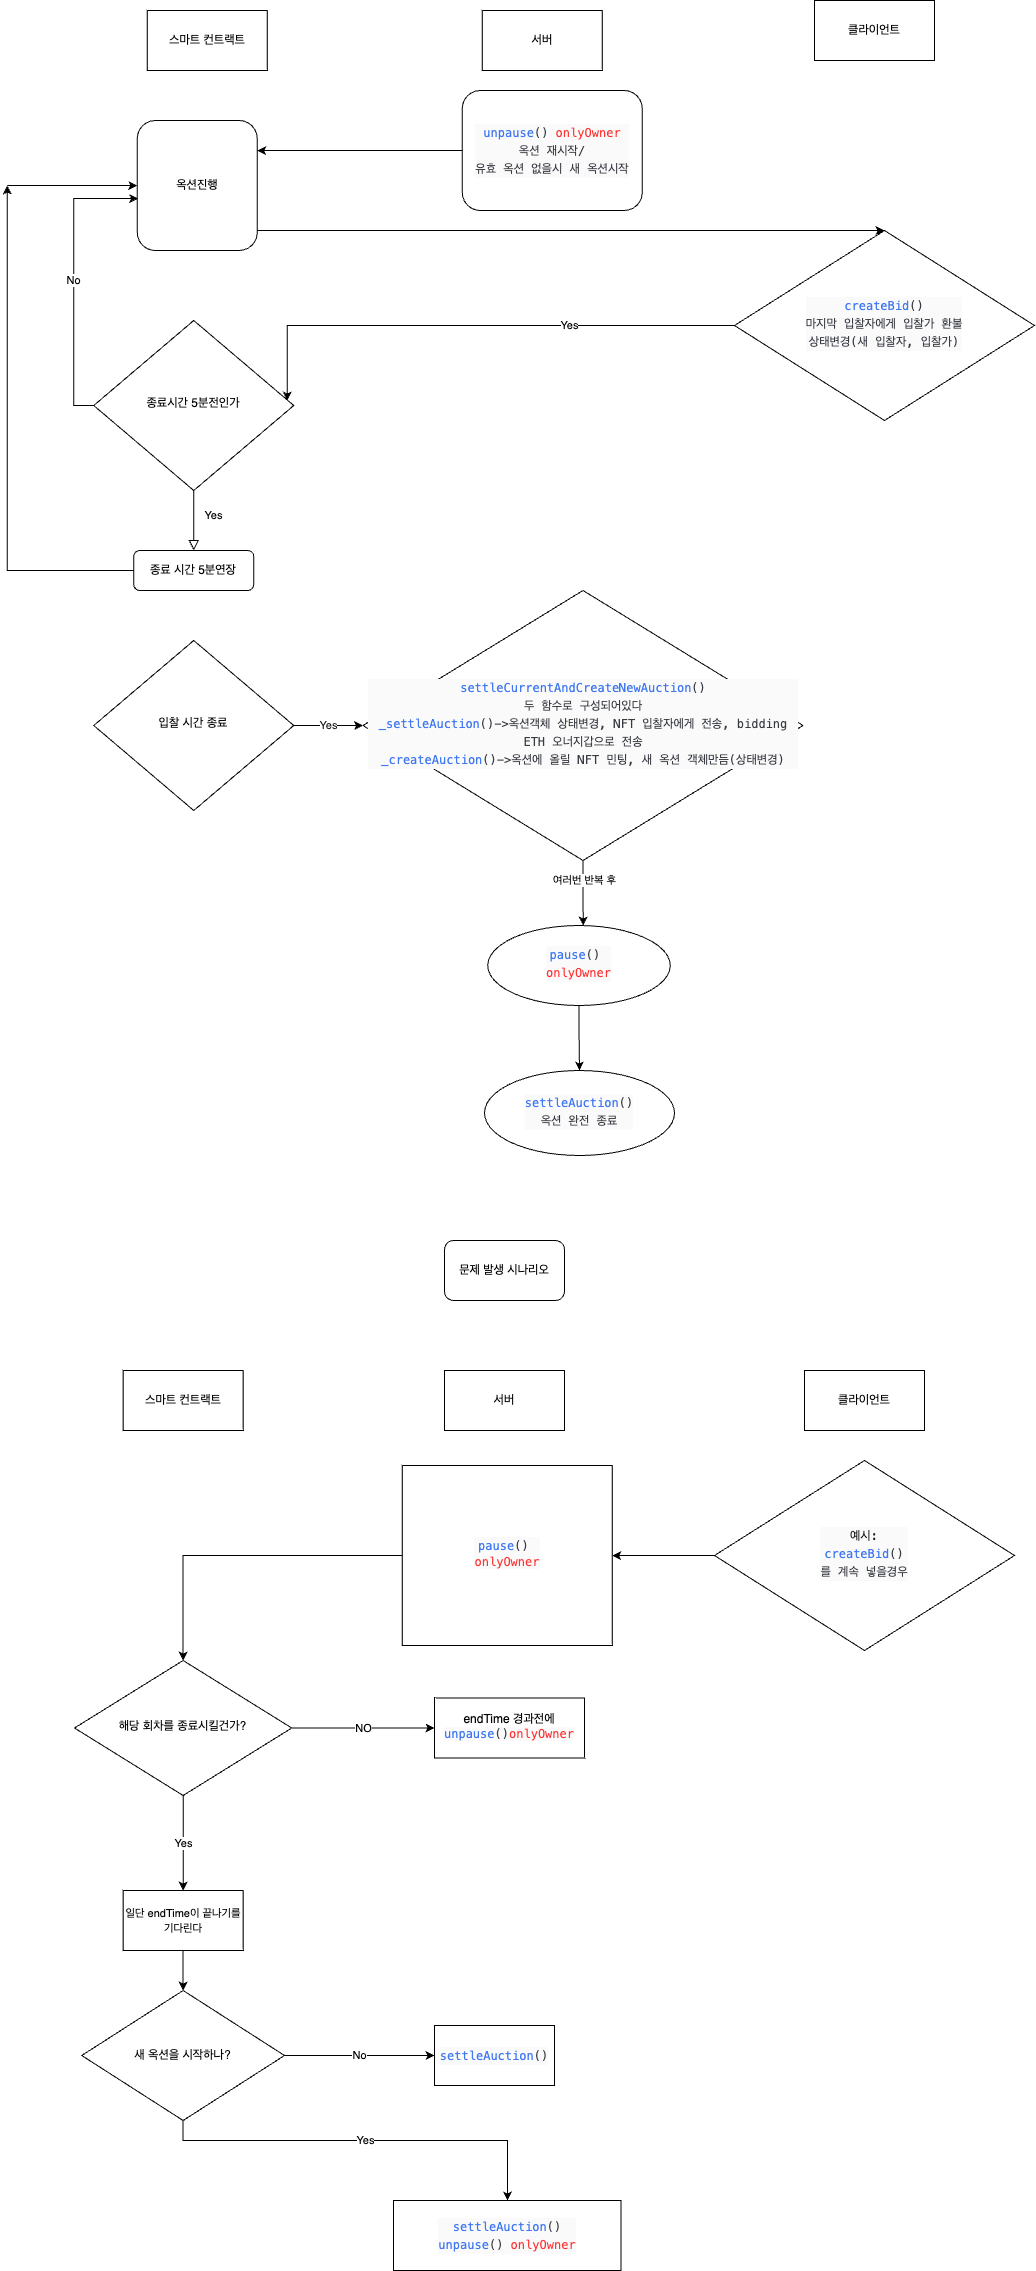

The diagram above was exported from draw.io. Its source (the exported page's mxGraphModel, read from the mxfile embedded in the PNG):
<mxGraphModel dx="2215" dy="2470" grid="1" gridSize="10" guides="1" tooltips="1" connect="1" arrows="1" fold="1" page="1" pageScale="1" pageWidth="827" pageHeight="1169" math="0" shadow="0">
  <root>
    <mxCell id="WIyWlLk6GJQsqaUBKTNV-0" />
    <mxCell id="WIyWlLk6GJQsqaUBKTNV-1" parent="WIyWlLk6GJQsqaUBKTNV-0" />
    <mxCell id="dxmUVpi3UmPvle22FQzT-23" value="" style="edgeStyle=orthogonalEdgeStyle;rounded=0;orthogonalLoop=1;jettySize=auto;html=1;" parent="WIyWlLk6GJQsqaUBKTNV-1" edge="1">
      <mxGeometry relative="1" as="geometry">
        <mxPoint x="230.5" y="-1000" as="sourcePoint" />
        <mxPoint x="-67.25" y="-1000" as="targetPoint" />
      </mxGeometry>
    </mxCell>
    <mxCell id="WIyWlLk6GJQsqaUBKTNV-3" value="&lt;div style=&quot;background-color: rgb(250, 250, 250); font-family: Menlo, Monaco, &amp;quot;Courier New&amp;quot;, monospace; line-height: 18px;&quot;&gt;&lt;span style=&quot;color: rgb(56, 58, 66);&quot;&gt;&lt;span style=&quot;color: #4078f2;&quot;&gt;unpause&lt;/span&gt;() &lt;/span&gt;&lt;font color=&quot;#ff3333&quot;&gt;onlyOwner&lt;/font&gt;&lt;/div&gt;&lt;div style=&quot;color: rgb(56, 58, 66); background-color: rgb(250, 250, 250); font-family: Menlo, Monaco, &amp;quot;Courier New&amp;quot;, monospace; line-height: 18px;&quot;&gt;옥션 재시작/&lt;br&gt;유효 옥션 없을시 새 옥션시작&lt;/div&gt;" style="rounded=1;whiteSpace=wrap;html=1;fontSize=12;glass=0;strokeWidth=1;shadow=0;" parent="WIyWlLk6GJQsqaUBKTNV-1" vertex="1">
      <mxGeometry x="137.75" y="-1060" width="180" height="120" as="geometry" />
    </mxCell>
    <mxCell id="dxmUVpi3UmPvle22FQzT-25" value="Yes" style="edgeStyle=orthogonalEdgeStyle;rounded=0;orthogonalLoop=1;jettySize=auto;html=1;" parent="WIyWlLk6GJQsqaUBKTNV-1" edge="1">
      <mxGeometry relative="1" as="geometry">
        <mxPoint x="602.75" y="-825" as="sourcePoint" />
        <mxPoint x="-37.25" y="-750" as="targetPoint" />
      </mxGeometry>
    </mxCell>
    <mxCell id="WIyWlLk6GJQsqaUBKTNV-6" value="&lt;div style=&quot;color: rgb(56, 58, 66); background-color: rgb(250, 250, 250); font-family: Menlo, Monaco, &amp;quot;Courier New&amp;quot;, monospace; line-height: 18px;&quot;&gt;&lt;div style=&quot;line-height: 18px;&quot;&gt;&lt;span style=&quot;color: #4078f2;&quot;&gt;createBid&lt;/span&gt;()&lt;/div&gt;&lt;div style=&quot;line-height: 18px;&quot;&gt;마지막 입찰자에게 입찰가 환불&lt;br&gt;&lt;/div&gt;&lt;div style=&quot;line-height: 18px;&quot;&gt;상태변경(새 입찰자, 입찰가)&lt;/div&gt;&lt;/div&gt;" style="rhombus;whiteSpace=wrap;html=1;shadow=0;fontFamily=Helvetica;fontSize=12;align=center;strokeWidth=1;spacing=6;spacingTop=-4;" parent="WIyWlLk6GJQsqaUBKTNV-1" vertex="1">
      <mxGeometry x="410" y="-920" width="300" height="190" as="geometry" />
    </mxCell>
    <mxCell id="WIyWlLk6GJQsqaUBKTNV-8" value="Yes" style="rounded=0;html=1;jettySize=auto;orthogonalLoop=1;fontSize=11;endArrow=block;endFill=0;endSize=8;strokeWidth=1;shadow=0;labelBackgroundColor=none;edgeStyle=orthogonalEdgeStyle;" parent="WIyWlLk6GJQsqaUBKTNV-1" source="WIyWlLk6GJQsqaUBKTNV-10" target="WIyWlLk6GJQsqaUBKTNV-11" edge="1">
      <mxGeometry x="-0.1667" y="20" relative="1" as="geometry">
        <mxPoint as="offset" />
      </mxGeometry>
    </mxCell>
    <mxCell id="dxmUVpi3UmPvle22FQzT-8" value="No" style="edgeStyle=orthogonalEdgeStyle;rounded=0;orthogonalLoop=1;jettySize=auto;html=1;entryX=0.008;entryY=0.6;entryDx=0;entryDy=0;entryPerimeter=0;exitX=0;exitY=0.5;exitDx=0;exitDy=0;" parent="WIyWlLk6GJQsqaUBKTNV-1" source="WIyWlLk6GJQsqaUBKTNV-10" target="dxmUVpi3UmPvle22FQzT-16" edge="1">
      <mxGeometry relative="1" as="geometry">
        <mxPoint x="-257.25" y="-820" as="targetPoint" />
      </mxGeometry>
    </mxCell>
    <mxCell id="WIyWlLk6GJQsqaUBKTNV-10" value="종료시간 5분전인가" style="rhombus;whiteSpace=wrap;html=1;shadow=0;fontFamily=Helvetica;fontSize=12;align=center;strokeWidth=1;spacing=6;spacingTop=-4;" parent="WIyWlLk6GJQsqaUBKTNV-1" vertex="1">
      <mxGeometry x="-230.75" y="-830" width="200" height="170" as="geometry" />
    </mxCell>
    <mxCell id="dxmUVpi3UmPvle22FQzT-27" value="" style="edgeStyle=orthogonalEdgeStyle;rounded=0;orthogonalLoop=1;jettySize=auto;html=1;" parent="WIyWlLk6GJQsqaUBKTNV-1" source="WIyWlLk6GJQsqaUBKTNV-11" edge="1">
      <mxGeometry relative="1" as="geometry">
        <mxPoint x="-317.25" y="-965" as="targetPoint" />
      </mxGeometry>
    </mxCell>
    <mxCell id="WIyWlLk6GJQsqaUBKTNV-11" value="종료 시간 5분연장" style="rounded=1;whiteSpace=wrap;html=1;fontSize=12;glass=0;strokeWidth=1;shadow=0;" parent="WIyWlLk6GJQsqaUBKTNV-1" vertex="1">
      <mxGeometry x="-190.75" y="-600" width="120" height="40" as="geometry" />
    </mxCell>
    <mxCell id="1ajxvyw_hOY11X3p9FRe-0" value="서버" style="rounded=0;whiteSpace=wrap;html=1;" parent="WIyWlLk6GJQsqaUBKTNV-1" vertex="1">
      <mxGeometry x="157.75" y="-1140" width="120" height="60" as="geometry" />
    </mxCell>
    <mxCell id="1ajxvyw_hOY11X3p9FRe-1" value="클라이언트" style="rounded=0;whiteSpace=wrap;html=1;" parent="WIyWlLk6GJQsqaUBKTNV-1" vertex="1">
      <mxGeometry x="490" y="-1150" width="120" height="60" as="geometry" />
    </mxCell>
    <mxCell id="dxmUVpi3UmPvle22FQzT-32" value="Yes" style="edgeStyle=orthogonalEdgeStyle;rounded=0;orthogonalLoop=1;jettySize=auto;html=1;fontColor=#1A1A1A;" parent="WIyWlLk6GJQsqaUBKTNV-1" source="1ajxvyw_hOY11X3p9FRe-8" target="1ajxvyw_hOY11X3p9FRe-9" edge="1">
      <mxGeometry relative="1" as="geometry" />
    </mxCell>
    <mxCell id="1ajxvyw_hOY11X3p9FRe-8" value="입찰 시간 종료" style="rhombus;whiteSpace=wrap;html=1;shadow=0;fontFamily=Helvetica;fontSize=12;align=center;strokeWidth=1;spacing=6;spacingTop=-4;" parent="WIyWlLk6GJQsqaUBKTNV-1" vertex="1">
      <mxGeometry x="-230.75" y="-510" width="200" height="170" as="geometry" />
    </mxCell>
    <mxCell id="1ajxvyw_hOY11X3p9FRe-17" value="여러번 반복 후" style="edgeStyle=orthogonalEdgeStyle;rounded=0;orthogonalLoop=1;jettySize=auto;html=1;" parent="WIyWlLk6GJQsqaUBKTNV-1" source="1ajxvyw_hOY11X3p9FRe-9" edge="1">
      <mxGeometry x="-0.4" y="2" relative="1" as="geometry">
        <mxPoint x="258.75" y="-225" as="targetPoint" />
        <mxPoint as="offset" />
      </mxGeometry>
    </mxCell>
    <mxCell id="1ajxvyw_hOY11X3p9FRe-9" value="&lt;div style=&quot;color: rgb(56, 58, 66); background-color: rgb(250, 250, 250); font-family: Menlo, Monaco, &amp;quot;Courier New&amp;quot;, monospace; line-height: 18px;&quot;&gt;&lt;span style=&quot;color: #4078f2;&quot;&gt;settleCurrentAndCreateNewAuction&lt;/span&gt;()&lt;/div&gt;&lt;div style=&quot;color: rgb(56, 58, 66); background-color: rgb(250, 250, 250); font-family: Menlo, Monaco, &amp;quot;Courier New&amp;quot;, monospace; line-height: 18px;&quot;&gt;두 함수로 구성되어있다&lt;/div&gt;&lt;div style=&quot;color: rgb(56, 58, 66); background-color: rgb(250, 250, 250); font-family: Menlo, Monaco, &amp;quot;Courier New&amp;quot;, monospace; line-height: 18px;&quot;&gt;&lt;div style=&quot;line-height: 18px;&quot;&gt;&lt;div&gt;&lt;span style=&quot;color: #4078f2;&quot;&gt;_settleAuction&lt;/span&gt;()-&amp;gt;옥션객체 상태변경, NFT 입찰자에게 전송, bidding ETH 오너지갑으로 전송&lt;/div&gt;&lt;div&gt;&lt;span style=&quot;color: #4078f2;&quot;&gt;_createAuction&lt;/span&gt;()-&amp;gt;옥션에 올릴 NFT 민팅, 새 옥션 객체만듬(상태변경)&lt;/div&gt;&lt;/div&gt;&lt;/div&gt;" style="rhombus;whiteSpace=wrap;html=1;shadow=0;fontFamily=Helvetica;fontSize=12;align=center;strokeWidth=1;spacing=6;spacingTop=-4;" parent="WIyWlLk6GJQsqaUBKTNV-1" vertex="1">
      <mxGeometry x="38.5" y="-560" width="440" height="270" as="geometry" />
    </mxCell>
    <mxCell id="eAWr1BoLh43VHoUKHMfr-1" value="" style="edgeStyle=orthogonalEdgeStyle;rounded=0;orthogonalLoop=1;jettySize=auto;html=1;" edge="1" parent="WIyWlLk6GJQsqaUBKTNV-1" source="1ajxvyw_hOY11X3p9FRe-18" target="eAWr1BoLh43VHoUKHMfr-0">
      <mxGeometry relative="1" as="geometry" />
    </mxCell>
    <mxCell id="1ajxvyw_hOY11X3p9FRe-18" value="&lt;div style=&quot;color: rgb(56, 58, 66); background-color: rgb(250, 250, 250); font-family: Menlo, Monaco, &amp;quot;Courier New&amp;quot;, monospace; line-height: 18px;&quot;&gt;&lt;div style=&quot;line-height: 18px;&quot;&gt;&lt;span style=&quot;color: rgb(64, 120, 242);&quot;&gt;pause&lt;/span&gt;()&amp;nbsp;&lt;/div&gt;&lt;span style=&quot;color: rgb(255, 51, 51);&quot;&gt;onlyOwner&lt;/span&gt;&lt;br&gt;&lt;/div&gt;" style="ellipse;whiteSpace=wrap;html=1;sketch=0;shadow=0;strokeWidth=1;spacing=6;spacingTop=-4;" parent="WIyWlLk6GJQsqaUBKTNV-1" vertex="1">
      <mxGeometry x="163.25" y="-225" width="182.5" height="80" as="geometry" />
    </mxCell>
    <mxCell id="1ajxvyw_hOY11X3p9FRe-20" value="문제 발생 시나리오" style="rounded=1;whiteSpace=wrap;html=1;" parent="WIyWlLk6GJQsqaUBKTNV-1" vertex="1">
      <mxGeometry x="120" y="90" width="120" height="60" as="geometry" />
    </mxCell>
    <mxCell id="1ajxvyw_hOY11X3p9FRe-28" value="" style="edgeStyle=orthogonalEdgeStyle;rounded=0;orthogonalLoop=1;jettySize=auto;html=1;" parent="WIyWlLk6GJQsqaUBKTNV-1" source="1ajxvyw_hOY11X3p9FRe-24" target="1ajxvyw_hOY11X3p9FRe-27" edge="1">
      <mxGeometry relative="1" as="geometry" />
    </mxCell>
    <mxCell id="1ajxvyw_hOY11X3p9FRe-24" value="&lt;div style=&quot;background-color: rgb(250, 250, 250); font-family: Menlo, Monaco, &amp;quot;Courier New&amp;quot;, monospace; line-height: 18px;&quot;&gt;&lt;div style=&quot;line-height: 18px;&quot;&gt;&lt;font color=&quot;#1a1a1a&quot;&gt;예시:&lt;/font&gt;&lt;/div&gt;&lt;div style=&quot;color: rgb(56, 58, 66); line-height: 18px;&quot;&gt;&lt;span style=&quot;color: #4078f2;&quot;&gt;createBid&lt;/span&gt;()&lt;/div&gt;&lt;div style=&quot;color: rgb(56, 58, 66); line-height: 18px;&quot;&gt;를 계속 넣을경우&lt;/div&gt;&lt;/div&gt;" style="rhombus;whiteSpace=wrap;html=1;shadow=0;fontFamily=Helvetica;fontSize=12;align=center;strokeWidth=1;spacing=6;spacingTop=-4;" parent="WIyWlLk6GJQsqaUBKTNV-1" vertex="1">
      <mxGeometry x="390" y="310" width="300" height="190" as="geometry" />
    </mxCell>
    <mxCell id="1ajxvyw_hOY11X3p9FRe-25" value="클라이언트" style="rounded=0;whiteSpace=wrap;html=1;" parent="WIyWlLk6GJQsqaUBKTNV-1" vertex="1">
      <mxGeometry x="480" y="220" width="120" height="60" as="geometry" />
    </mxCell>
    <mxCell id="1ajxvyw_hOY11X3p9FRe-26" value="서버" style="rounded=0;whiteSpace=wrap;html=1;" parent="WIyWlLk6GJQsqaUBKTNV-1" vertex="1">
      <mxGeometry x="120" y="220" width="120" height="60" as="geometry" />
    </mxCell>
    <mxCell id="1ajxvyw_hOY11X3p9FRe-30" value="" style="edgeStyle=orthogonalEdgeStyle;rounded=0;orthogonalLoop=1;jettySize=auto;html=1;" parent="WIyWlLk6GJQsqaUBKTNV-1" source="1ajxvyw_hOY11X3p9FRe-27" target="1ajxvyw_hOY11X3p9FRe-29" edge="1">
      <mxGeometry relative="1" as="geometry" />
    </mxCell>
    <mxCell id="1ajxvyw_hOY11X3p9FRe-27" value="&lt;div style=&quot;color: rgb(56, 58, 66); background-color: rgb(250, 250, 250); font-family: Menlo, Monaco, &amp;quot;Courier New&amp;quot;, monospace; line-height: 18px;&quot;&gt;&lt;span style=&quot;color: #4078f2;&quot;&gt;pause&lt;/span&gt;()&amp;nbsp;&lt;/div&gt;&lt;span style=&quot;color: rgb(255, 51, 51); font-family: Menlo, Monaco, &amp;quot;Courier New&amp;quot;, monospace; background-color: rgb(250, 250, 250);&quot;&gt;onlyOwner&lt;/span&gt;" style="whiteSpace=wrap;html=1;shadow=0;strokeWidth=1;spacing=6;spacingTop=-4;" parent="WIyWlLk6GJQsqaUBKTNV-1" vertex="1">
      <mxGeometry x="77.75" y="315" width="210" height="180" as="geometry" />
    </mxCell>
    <mxCell id="1ajxvyw_hOY11X3p9FRe-32" value="Yes" style="edgeStyle=orthogonalEdgeStyle;rounded=0;orthogonalLoop=1;jettySize=auto;html=1;exitX=0.5;exitY=1;exitDx=0;exitDy=0;" parent="WIyWlLk6GJQsqaUBKTNV-1" source="1ajxvyw_hOY11X3p9FRe-29" target="1ajxvyw_hOY11X3p9FRe-40" edge="1">
      <mxGeometry relative="1" as="geometry">
        <mxPoint x="182" y="740" as="targetPoint" />
      </mxGeometry>
    </mxCell>
    <mxCell id="1ajxvyw_hOY11X3p9FRe-34" value="NO" style="edgeStyle=orthogonalEdgeStyle;rounded=0;orthogonalLoop=1;jettySize=auto;html=1;" parent="WIyWlLk6GJQsqaUBKTNV-1" source="1ajxvyw_hOY11X3p9FRe-29" target="1ajxvyw_hOY11X3p9FRe-33" edge="1">
      <mxGeometry relative="1" as="geometry" />
    </mxCell>
    <mxCell id="1ajxvyw_hOY11X3p9FRe-29" value="해당 회차를 종료시킬건가?" style="rhombus;whiteSpace=wrap;html=1;shadow=0;strokeWidth=1;spacing=6;spacingTop=-4;" parent="WIyWlLk6GJQsqaUBKTNV-1" vertex="1">
      <mxGeometry x="-250" y="510" width="217.25" height="135" as="geometry" />
    </mxCell>
    <mxCell id="1ajxvyw_hOY11X3p9FRe-33" value="endTime 경과전에&lt;br&gt;&lt;span style=&quot;font-family: Menlo, Monaco, &amp;quot;Courier New&amp;quot;, monospace; background-color: rgb(250, 250, 250); color: rgb(64, 120, 242);&quot;&gt;unpause&lt;/span&gt;&lt;span style=&quot;color: rgb(56, 58, 66); font-family: Menlo, Monaco, &amp;quot;Courier New&amp;quot;, monospace; background-color: rgb(250, 250, 250);&quot;&gt;()&lt;/span&gt;&lt;span style=&quot;color: rgb(255, 51, 51); font-family: Menlo, Monaco, &amp;quot;Courier New&amp;quot;, monospace; background-color: rgb(250, 250, 250);&quot;&gt;onlyOwner&lt;/span&gt;" style="whiteSpace=wrap;html=1;shadow=0;strokeWidth=1;spacing=6;spacingTop=-4;" parent="WIyWlLk6GJQsqaUBKTNV-1" vertex="1">
      <mxGeometry x="110.01" y="547.5" width="150" height="60" as="geometry" />
    </mxCell>
    <mxCell id="1ajxvyw_hOY11X3p9FRe-37" value="No" style="edgeStyle=orthogonalEdgeStyle;rounded=0;orthogonalLoop=1;jettySize=auto;html=1;" parent="WIyWlLk6GJQsqaUBKTNV-1" source="1ajxvyw_hOY11X3p9FRe-35" target="1ajxvyw_hOY11X3p9FRe-36" edge="1">
      <mxGeometry relative="1" as="geometry" />
    </mxCell>
    <mxCell id="1ajxvyw_hOY11X3p9FRe-39" value="Yes" style="edgeStyle=orthogonalEdgeStyle;rounded=0;orthogonalLoop=1;jettySize=auto;html=1;" parent="WIyWlLk6GJQsqaUBKTNV-1" source="1ajxvyw_hOY11X3p9FRe-35" target="1ajxvyw_hOY11X3p9FRe-38" edge="1">
      <mxGeometry relative="1" as="geometry">
        <Array as="points">
          <mxPoint x="-141" y="990" />
          <mxPoint x="183" y="990" />
        </Array>
      </mxGeometry>
    </mxCell>
    <mxCell id="1ajxvyw_hOY11X3p9FRe-35" value="새 옥션을 시작하나?" style="rhombus;whiteSpace=wrap;html=1;" parent="WIyWlLk6GJQsqaUBKTNV-1" vertex="1">
      <mxGeometry x="-242.74" y="840" width="202.74" height="130" as="geometry" />
    </mxCell>
    <mxCell id="1ajxvyw_hOY11X3p9FRe-36" value="&lt;meta charset=&quot;utf-8&quot;&gt;&lt;div style=&quot;color: rgb(56, 58, 66); background-color: rgb(250, 250, 250); font-family: Menlo, Monaco, &amp;quot;Courier New&amp;quot;, monospace; font-weight: normal; font-size: 12px; line-height: 18px;&quot;&gt;&lt;div&gt;&lt;span style=&quot;color: #4078f2;&quot;&gt;settleAuction&lt;/span&gt;&lt;span style=&quot;color: #383a42;&quot;&gt;()&lt;/span&gt;&lt;/div&gt;&lt;/div&gt;" style="whiteSpace=wrap;html=1;" parent="WIyWlLk6GJQsqaUBKTNV-1" vertex="1">
      <mxGeometry x="110.00999999999999" y="875" width="120" height="60" as="geometry" />
    </mxCell>
    <mxCell id="1ajxvyw_hOY11X3p9FRe-38" value="&lt;div style=&quot;color: rgb(56, 58, 66); background-color: rgb(250, 250, 250); font-family: Menlo, Monaco, &amp;quot;Courier New&amp;quot;, monospace; font-weight: normal; font-size: 12px; line-height: 18px;&quot;&gt;&lt;span style=&quot;color: rgb(64, 120, 242);&quot;&gt;settleAuction&lt;/span&gt;()&lt;br&gt;&lt;/div&gt;&lt;div style=&quot;color: rgb(56, 58, 66); background-color: rgb(250, 250, 250); font-family: Menlo, Monaco, &amp;quot;Courier New&amp;quot;, monospace; font-weight: normal; font-size: 12px; line-height: 18px;&quot;&gt;&lt;div style=&quot;color: rgb(0, 0, 0); line-height: 18px;&quot;&gt;&lt;span style=&quot;color: rgb(56, 58, 66);&quot;&gt;&lt;span style=&quot;color: rgb(64, 120, 242);&quot;&gt;unpause&lt;/span&gt;()&amp;nbsp;&lt;/span&gt;&lt;font color=&quot;#ff3333&quot;&gt;onlyOwner&lt;/font&gt;&lt;/div&gt;&lt;/div&gt;" style="whiteSpace=wrap;html=1;" parent="WIyWlLk6GJQsqaUBKTNV-1" vertex="1">
      <mxGeometry x="69" y="1050" width="227.5" height="70" as="geometry" />
    </mxCell>
    <mxCell id="1ajxvyw_hOY11X3p9FRe-41" value="" style="edgeStyle=orthogonalEdgeStyle;rounded=0;orthogonalLoop=1;jettySize=auto;html=1;" parent="WIyWlLk6GJQsqaUBKTNV-1" source="1ajxvyw_hOY11X3p9FRe-40" target="1ajxvyw_hOY11X3p9FRe-35" edge="1">
      <mxGeometry relative="1" as="geometry" />
    </mxCell>
    <mxCell id="1ajxvyw_hOY11X3p9FRe-40" value="&lt;span style=&quot;font-size: 11px; background-color: rgb(255, 255, 255);&quot;&gt;일단 endTime이 끝나기를 기다린다&lt;/span&gt;" style="rounded=0;whiteSpace=wrap;html=1;" parent="WIyWlLk6GJQsqaUBKTNV-1" vertex="1">
      <mxGeometry x="-201.37" y="740" width="120" height="60" as="geometry" />
    </mxCell>
    <mxCell id="dxmUVpi3UmPvle22FQzT-15" value="스마트 컨트랙트" style="rounded=0;whiteSpace=wrap;html=1;" parent="WIyWlLk6GJQsqaUBKTNV-1" vertex="1">
      <mxGeometry x="-177.25" y="-1140" width="120" height="60" as="geometry" />
    </mxCell>
    <mxCell id="dxmUVpi3UmPvle22FQzT-16" value="옥션진행" style="whiteSpace=wrap;html=1;rounded=1;glass=0;strokeWidth=1;shadow=0;" parent="WIyWlLk6GJQsqaUBKTNV-1" vertex="1">
      <mxGeometry x="-187.25" y="-1030" width="120" height="130" as="geometry" />
    </mxCell>
    <mxCell id="dxmUVpi3UmPvle22FQzT-21" value="" style="edgeStyle=orthogonalEdgeStyle;rounded=0;orthogonalLoop=1;jettySize=auto;html=1;exitX=1;exitY=0.25;exitDx=0;exitDy=0;entryX=0.5;entryY=0;entryDx=0;entryDy=0;" parent="WIyWlLk6GJQsqaUBKTNV-1" source="dxmUVpi3UmPvle22FQzT-16" target="WIyWlLk6GJQsqaUBKTNV-6" edge="1">
      <mxGeometry relative="1" as="geometry">
        <mxPoint x="-57.25" y="-920" as="sourcePoint" />
        <mxPoint x="490" y="-920" as="targetPoint" />
        <Array as="points">
          <mxPoint x="-67" y="-920" />
        </Array>
      </mxGeometry>
    </mxCell>
    <mxCell id="dxmUVpi3UmPvle22FQzT-28" value="" style="edgeStyle=orthogonalEdgeStyle;rounded=0;orthogonalLoop=1;jettySize=auto;html=1;" parent="WIyWlLk6GJQsqaUBKTNV-1" target="dxmUVpi3UmPvle22FQzT-16" edge="1">
      <mxGeometry relative="1" as="geometry">
        <mxPoint x="-317.25" y="-965" as="sourcePoint" />
      </mxGeometry>
    </mxCell>
    <mxCell id="dxmUVpi3UmPvle22FQzT-30" value="스마트 컨트랙트" style="rounded=0;whiteSpace=wrap;html=1;" parent="WIyWlLk6GJQsqaUBKTNV-1" vertex="1">
      <mxGeometry x="-201.37" y="220" width="120" height="60" as="geometry" />
    </mxCell>
    <mxCell id="eAWr1BoLh43VHoUKHMfr-0" value="&lt;meta charset=&quot;utf-8&quot;&gt;&lt;div style=&quot;font-size: 12px; font-style: normal; font-variant-ligatures: normal; font-variant-caps: normal; font-weight: 400; letter-spacing: normal; orphans: 2; text-align: center; text-indent: 0px; text-transform: none; widows: 2; word-spacing: 0px; -webkit-text-stroke-width: 0px; text-decoration-thickness: initial; text-decoration-style: initial; text-decoration-color: initial; color: rgb(56, 58, 66); background-color: rgb(250, 250, 250); font-family: Menlo, Monaco, &amp;quot;Courier New&amp;quot;, monospace; line-height: 18px;&quot;&gt;&lt;span style=&quot;color: rgb(64, 120, 242);&quot;&gt;settleAuction&lt;/span&gt;()&lt;/div&gt;&lt;div style=&quot;font-size: 12px; font-style: normal; font-variant-ligatures: normal; font-variant-caps: normal; font-weight: 400; letter-spacing: normal; orphans: 2; text-align: center; text-indent: 0px; text-transform: none; widows: 2; word-spacing: 0px; -webkit-text-stroke-width: 0px; text-decoration-thickness: initial; text-decoration-style: initial; text-decoration-color: initial; color: rgb(56, 58, 66); background-color: rgb(250, 250, 250); font-family: Menlo, Monaco, &amp;quot;Courier New&amp;quot;, monospace; line-height: 18px;&quot;&gt;옥션 완전 종료&lt;/div&gt;" style="ellipse;whiteSpace=wrap;html=1;sketch=0;shadow=0;strokeWidth=1;spacing=6;spacingTop=-4;" vertex="1" parent="WIyWlLk6GJQsqaUBKTNV-1">
      <mxGeometry x="160" y="-80" width="190" height="85" as="geometry" />
    </mxCell>
  </root>
</mxGraphModel>